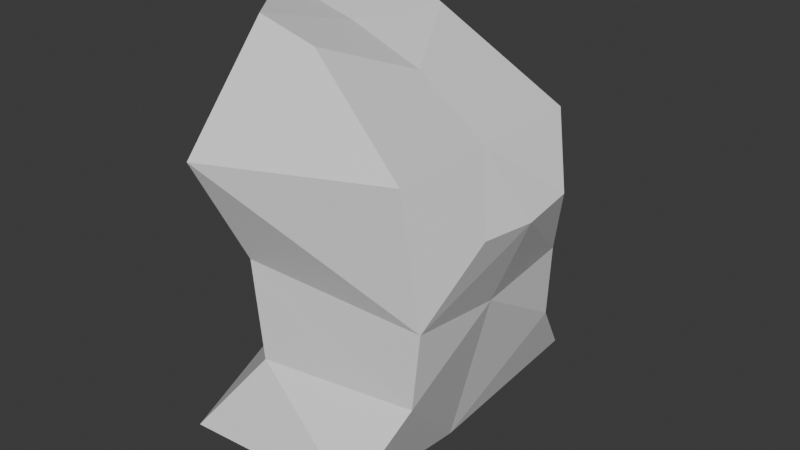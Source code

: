 # Source: human_body1.blend  (saved by Blender 4.0.36; exported with 4.5.12 LTS)
import bpy
from mathutils import Matrix  # noqa: F401  (used for matrix-valued properties, if any)

bpy.ops.wm.read_factory_settings(use_empty=True)
scene = bpy.context.scene
scene.name = 'Scene'

# ---- collections
col_collection = bpy.data.collections.new('Collection'); scene.collection.children.link(col_collection)

# ---- materials (node trees are filled in below, after node groups)
mat_top = bpy.data.materials.new('top')
mat_top.alpha_threshold = 0.0
mat_top.use_transparent_shadow = False
mat_top.roughness = 0.5
mat_top.line_color = (0.0, 0.0, 0.0, 1.0)
mat_bottom = bpy.data.materials.new('bottom')
mat_bottom.use_transparent_shadow = False

# ---- material node trees
mat_top.use_nodes = True; mat_top.node_tree.nodes.clear()
_N = mat_top.node_tree.nodes; _L = mat_top.node_tree.links
n0 = _N.new('ShaderNodeOutputMaterial'); n0.name = 'Material Output'; n0.location = (300, 300)
n1 = _N.new('ShaderNodeBsdfPrincipled'); n1.name = 'Principled BSDF'; n1.location = (10, 300)
n1.inputs[3].default_value = 1.45
_L.new(n1.outputs[0], n0.inputs[0])
n0.is_active_output = True
mat_bottom.use_nodes = True; mat_bottom.node_tree.nodes.clear()
_N = mat_bottom.node_tree.nodes; _L = mat_bottom.node_tree.links
n0 = _N.new('ShaderNodeBsdfPrincipled'); n0.name = 'Principled BSDF'; n0.location = (10, 300)
n0.inputs[3].default_value = 1.45
n1 = _N.new('ShaderNodeOutputMaterial'); n1.name = 'Material Output'; n1.location = (300, 300)
_L.new(n0.outputs[0], n1.inputs[0])
n1.is_active_output = True

# ---- world
world_world = bpy.data.worlds.new('World'); scene.world = world_world
world_world.use_nodes = True; world_world.node_tree.nodes.clear()
_N = world_world.node_tree.nodes; _L = world_world.node_tree.links
n0 = _N.new('ShaderNodeOutputWorld'); n0.name = 'World Output'; n0.location = (300, 300)
n1 = _N.new('ShaderNodeBackground'); n1.name = 'Background'; n1.location = (10, 300)
n1.inputs[0].default_value = (0.05088, 0.05088, 0.05088, 1.0)
_L.new(n1.outputs[0], n0.inputs[0])
n0.is_active_output = True
world_world.color = (0.05088, 0.05088, 0.05088)
world_world.use_sun_shadow = False
world_world.sun_shadow_jitter_overblur = 0.0

# ---- meshes
me_cube = bpy.data.meshes.new('Cube')
me_cube.from_pydata([(-0.03005, 0.18, 0.3881), (0.1813, 0.3505, -0.395), (-0.1453, 0.1974, 0.4307), (-0.1889, 0.3845, -0.3817), (0.2394, 0.2147, -0.07891), (-0.09905, 0.2997, -0.007287), (0.2163, 0.2444, 0.2124), (-0.1157, 0.413, 0.2234), (0.228, 0.2229, -0.2424), (-0.07202, 0.3029, -0.217), (-0.2238, 0.0, -0.4165), (-0.1021, 0.0, 0.3799), (-0.2923, 0.0, 0.4303), (0.1508, 0.0, -0.4648), (0.2109, 0.0, 0.2086), (-0.2185, 0.0, -0.1004), (0.06046, 0.0, 0.3175), (-0.2341, 0.0, 0.1316), (-0.2392, 0.0, -0.25), (0.2396, 0.0, -0.1044), (0.3194, 0.0, 0.08779), (0.3089, 0.1254, 0.0967), (-0.06364, 0.208, 0.3815), (-0.03005, -0.18, 0.3881), (0.1813, -0.3505, -0.395), (-0.1453, -0.1974, 0.4307), (-0.1889, -0.3845, -0.3817), (0.2394, -0.2147, -0.07891), (-0.09905, -0.2997, -0.007287), (0.2163, -0.2444, 0.2124), (-0.1157, -0.413, 0.2234), (0.228, -0.2229, -0.2424), (-0.07202, -0.3029, -0.217), (0.3089, -0.1254, 0.0967), (-0.06364, -0.208, 0.3815), (0.1952, 0.0, -0.2846)], [], [(12, 7, 17), (2, 22, 7), (5, 8, 9), (15, 9, 18), (7, 4, 5), (17, 5, 15), (18, 3, 10), (9, 1, 3), (8, 13, 1), (6, 14, 21), (4, 19, 8), (0, 16, 6), (1, 10, 3), (2, 11, 0), (12, 2, 7), (2, 0, 22), (5, 4, 8), (15, 5, 9), (7, 6, 4), (17, 7, 5), (18, 9, 3), (9, 8, 1), (8, 35, 13), (6, 16, 14), (4, 20, 19), (0, 11, 16), (1, 13, 10), (2, 12, 11), (20, 4, 21), (21, 14, 20), (21, 4, 6), (7, 22, 6), (22, 0, 6), (12, 17, 30), (25, 30, 34), (28, 32, 31), (15, 18, 32), (30, 28, 27), (17, 15, 28), (18, 10, 26), (32, 26, 24), (31, 24, 13), (29, 33, 14), (27, 31, 19), (23, 29, 16), (24, 26, 10), (25, 23, 11), (12, 30, 25), (25, 34, 23), (28, 31, 27), (15, 32, 28), (30, 27, 29), (17, 28, 30), (18, 26, 32), (32, 24, 31), (31, 13, 35), (29, 14, 16), (27, 19, 20), (23, 16, 11), (24, 10, 13), (25, 11, 12), (20, 33, 27), (33, 20, 14), (33, 29, 27), (30, 29, 34), (34, 29, 23), (35, 19, 31), (35, 8, 19)])
me_cube.polygons.foreach_set('material_index', [0, 0, 0, 0, 0, 0, 1, 1, 1, 0, 0, 0, 1, 0, 0, 0, 0, 0, 0, 0, 1, 1, 1, 0, 0, 0, 1, 0, 0, 0, 0, 0, 0, 0, 0, 0, 0, 0, 0, 1, 1, 1, 0, 0, 0, 1, 0, 0, 0, 0, 0, 0, 0, 1, 1, 1, 0, 0, 0, 1, 0, 0, 0, 0, 0, 0, 0, 0])
_uv = me_cube.uv_layers.new(name='UVMap')
_uv.uv.foreach_set('vector', [0.625, 0.1251, 0.5625, 0.25, 0.5625, 0.1251, 0.625, 0.25, 0.6109, 0.3064, 0.5625, 0.25, 0.5, 0.25, 0.4375, 0.5, 0.4375, 0.25, 0.5, 0.1251, 0.4375, 0.25, 0.4375, 0.1251, 0.5625, 0.25, 0.5, 0.5, 0.5, 0.25, 0.5625, 0.1251, 0.5, 0.25, 0.5, 0.1251, 0.4375, 0.1251, 0.375, 0.25, 0.375, 0.1251, 0.4375, 0.25, 0.375, 0.5, 0.375, 0.25, 0.4375, 0.5, 0.375, 0.6249, 0.375, 0.5, 0.5625, 0.5, 0.5, 0.6249, 0.5, 0.5625, 0.5, 0.5, 0.4375, 0.6249, 0.4375, 0.5, 0.625, 0.5, 0.5625, 0.6249, 0.5625, 0.5, 0.375, 0.5, 0.125, 0.6249, 0.125, 0.5, 0.875, 0.5, 0.625, 0.6249, 0.625, 0.5, 0.625, 0.1251, 0.625, 0.25, 0.5625, 0.25, 0.625, 0.25, 0.625, 0.5, 0.6109, 0.3064, 0.5, 0.25, 0.5, 0.5, 0.4375, 0.5, 0.5, 0.1251, 0.5, 0.25, 0.4375, 0.25, 0.5625, 0.25, 0.5625, 0.5, 0.5, 0.5, 0.5625, 0.1251, 0.5625, 0.25, 0.5, 0.25, 0.4375, 0.1251, 0.4375, 0.25, 0.375, 0.25, 0.4375, 0.25, 0.4375, 0.5, 0.375, 0.5, 0.4375, 0.5, 0.4062, 0.6249, 0.375, 0.6249, 0.5625, 0.5, 0.5625, 0.6249, 0.5, 0.6249, 0.5, 0.5, 0.4688, 0.6249, 0.4375, 0.6249, 0.625, 0.5, 0.625, 0.6249, 0.5625, 0.6249, 0.375, 0.5, 0.375, 0.6249, 0.125, 0.6249, 0.875, 0.5, 0.875, 0.6249, 0.625, 0.6249, 0.4688, 0.6249, 0.5, 0.5, 0.5, 0.5625, 0.5, 0.5625, 0.5, 0.6249, 0.4688, 0.6249, 0.5, 0.5625, 0.5, 0.5, 0.5625, 0.5, 0.5625, 0.25, 0.6109, 0.3064, 0.5625, 0.5, 0.6109, 0.3064, 0.625, 0.5, 0.5625, 0.5, 0.625, 0.1251, 0.5625, 0.1251, 0.5625, 0.25, 0.625, 0.25, 0.5625, 0.25, 0.6109, 0.3064, 0.5, 0.25, 0.4375, 0.25, 0.4375, 0.5, 0.5, 0.1251, 0.4375, 0.1251, 0.4375, 0.25, 0.5625, 0.25, 0.5, 0.25, 0.5, 0.5, 0.5625, 0.1251, 0.5, 0.1251, 0.5, 0.25, 0.4375, 0.1251, 0.375, 0.1251, 0.375, 0.25, 0.4375, 0.25, 0.375, 0.25, 0.375, 0.5, 0.4375, 0.5, 0.375, 0.5, 0.375, 0.6249, 0.5625, 0.5, 0.5, 0.5625, 0.5, 0.6249, 0.5, 0.5, 0.4375, 0.5, 0.4375, 0.6249, 0.625, 0.5, 0.5625, 0.5, 0.5625, 0.6249, 0.375, 0.5, 0.125, 0.5, 0.125, 0.6249, 0.875, 0.5, 0.625, 0.5, 0.625, 0.6249, 0.625, 0.1251, 0.5625, 0.25, 0.625, 0.25, 0.625, 0.25, 0.6109, 0.3064, 0.625, 0.5, 0.5, 0.25, 0.4375, 0.5, 0.5, 0.5, 0.5, 0.1251, 0.4375, 0.25, 0.5, 0.25, 0.5625, 0.25, 0.5, 0.5, 0.5625, 0.5, 0.5625, 0.1251, 0.5, 0.25, 0.5625, 0.25, 0.4375, 0.1251, 0.375, 0.25, 0.4375, 0.25, 0.4375, 0.25, 0.375, 0.5, 0.4375, 0.5, 0.4375, 0.5, 0.375, 0.6249, 0.4062, 0.6249, 0.5625, 0.5, 0.5, 0.6249, 0.5625, 0.6249, 0.5, 0.5, 0.4375, 0.6249, 0.4688, 0.6249, 0.625, 0.5, 0.5625, 0.6249, 0.625, 0.6249, 0.375, 0.5, 0.125, 0.6249, 0.375, 0.6249, 0.875, 0.5, 0.625, 0.6249, 0.875, 0.6249, 0.4688, 0.6249, 0.5, 0.5625, 0.5, 0.5, 0.5, 0.5625, 0.4688, 0.6249, 0.5, 0.6249, 0.5, 0.5625, 0.5625, 0.5, 0.5, 0.5, 0.5625, 0.25, 0.5625, 0.5, 0.6109, 0.3064, 0.6109, 0.3064, 0.5625, 0.5, 0.625, 0.5, 0.4062, 0.6249, 0.4375, 0.6249, 0.4375, 0.5, 0.4062, 0.6249, 0.4375, 0.5, 0.4375, 0.6249])
me_cube.materials.append(mat_top)
me_cube.materials.append(mat_bottom)
me_cube.use_mirror_vertex_groups = False
me_cube.update()

# ---- objects
ob_cube = bpy.data.objects.new('Cube', me_cube)

# ---- transforms, parenting, visibility, modifiers, constraints
ob_cube.location = (0.0, 0.0, 0.0)
ob_cube.lock_rotations_4d = False
ob_cube.empty_display_type = 'ARROWS'
ob_cube.lineart.crease_threshold = 0.0

# ---- collection membership
col_collection.objects.link(ob_cube)

# ---- scene / render settings (as saved in the file)
scene.frame_start = 1; scene.frame_end = 250; scene.frame_set(1)
scene.render.engine = 'BLENDER_EEVEE_NEXT'
scene.cycles.sampling_pattern = 'TABULATED_SOBOL'
bpy.context.view_layer.update()

# ---- added for rendering (the .blend has no active camera and no usable light): camera, sun
cam_auto = bpy.data.cameras.new('AutoCamera')
cam_auto.lens = 50.0
cam_auto.sensor_width = 36.0
cam_auto.clip_end = 1000.0
ob_auto_camera = bpy.data.objects.new('AutoCamera', cam_auto)
scene.collection.objects.link(ob_auto_camera)
ob_auto_camera.location = (1.27484, -1.51355, 0.992016)
ob_auto_camera.rotation_euler = (1.09748, -7.21219e-08, 0.694738)
scene.camera = ob_auto_camera
light_auto_sun = bpy.data.lights.new('AutoSun', 'SUN')
light_auto_sun.energy = 3.0
light_auto_sun.angle = 0.0523599
ob_auto_sun = bpy.data.objects.new('AutoSun', light_auto_sun)
scene.collection.objects.link(ob_auto_sun)
ob_auto_sun.rotation_euler = (0.872665, 0.174533, 0.523599)
bpy.context.view_layer.update()
